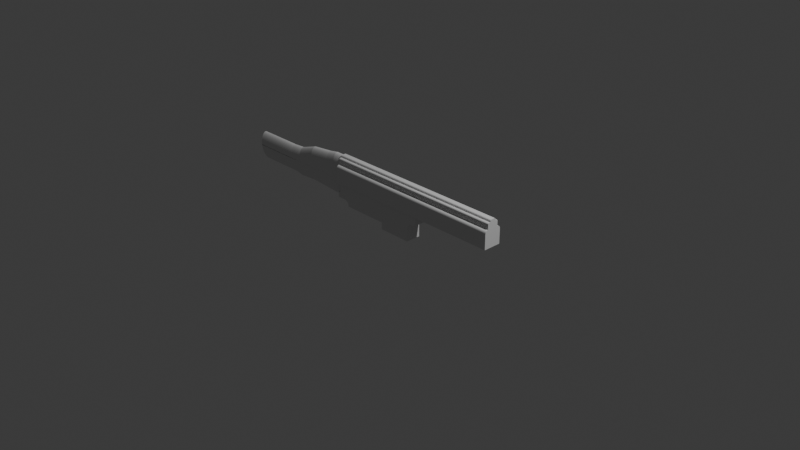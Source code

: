 # Source: Assignment03_CarlosPoveda_123802.blend  (saved by Blender 4.1.9; exported with 4.5.12 LTS)
import bpy
from mathutils import Matrix  # noqa: F401  (used for matrix-valued properties, if any)

bpy.ops.wm.read_factory_settings(use_empty=True)
scene = bpy.context.scene
scene.name = 'Scene'

# ---- collections
col_collection = bpy.data.collections.new('Collection'); scene.collection.children.link(col_collection)

# ---- world
world_world = bpy.data.worlds.new('World'); scene.world = world_world
world_world.use_nodes = True; world_world.node_tree.nodes.clear()
_N = world_world.node_tree.nodes; _L = world_world.node_tree.links
n0 = _N.new('ShaderNodeOutputWorld'); n0.name = 'World Output'; n0.location = (300, 300)
n1 = _N.new('ShaderNodeBackground'); n1.name = 'Background'; n1.location = (10, 300)
n1.inputs[0].default_value = (0.05088, 0.05088, 0.05088, 1.0)
_L.new(n1.outputs[0], n0.inputs[0])
n0.is_active_output = True
world_world.color = (0.05088, 0.05088, 0.05088)
world_world.use_sun_shadow = False
world_world.sun_shadow_jitter_overblur = 0.0

# ---- cameras
cam_camera = bpy.data.cameras.new('Camera')
cam_camera.clip_end = 100.0
cam_camera.ortho_scale = 7.314

# ---- lights
light_light = bpy.data.lights.new('Light', 'POINT')
light_light.transmission_factor = 0.0
light_light.use_soft_falloff = False
light_light.energy = 1000.0
light_light.shadow_soft_size = 0.1
light_light.shadow_maximum_resolution = 0.006
light_light.use_absolute_resolution = True

# ---- meshes
me_cube = bpy.data.meshes.new('Cube')
me_cube.from_pydata([(1.342, 1.202, 1.218), (1.342, 1.202, -1.186), (1.342, -1.202, 1.218), (1.342, -1.202, -1.186), (-1.063, 1.202, 1.218), (-1.063, -1.202, 1.218), (36.34, -1.202, 1.218), (36.34, -1.202, -1.186), (36.34, 1.202, 1.218), (36.34, 1.202, -1.186), (-1.063, 1.202, -0.3119), (-1.063, -1.202, -0.3119), (3.625, 1.202, 1.218), (3.625, -1.202, 1.218), (36.34, -1.202, -1.827), (36.34, 1.202, -1.827), (3.625, 1.202, -1.827), (3.625, -1.202, -1.827), (40.41, 1.202, 1.218), (40.41, -1.202, 1.218), (3.625, 1.202, -1.827), (1.342, 1.202, -1.186), (3.614, 1.202, -1.764), (3.581, 1.202, -1.702), (3.526, 1.202, -1.641), (3.451, 1.202, -1.582), (3.355, 1.202, -1.525), (3.24, 1.202, -1.471), (3.107, 1.202, -1.421), (2.956, 1.202, -1.374), (2.79, 1.202, -1.332), (2.61, 1.202, -1.294), (2.418, 1.202, -1.262), (2.216, 1.202, -1.235), (2.005, 1.202, -1.214), (1.787, 1.202, -1.199), (1.566, 1.202, -1.19), (1.342, -1.202, -1.186), (3.625, -1.202, -1.827), (1.566, -1.202, -1.19), (1.787, -1.202, -1.199), (2.005, -1.202, -1.214), (2.216, -1.202, -1.235), (2.418, -1.202, -1.262), (2.61, -1.202, -1.294), (2.79, -1.202, -1.332), (2.956, -1.202, -1.374), (3.107, -1.202, -1.421), (3.24, -1.202, -1.471), (3.355, -1.202, -1.525), (3.451, -1.202, -1.582), (3.526, -1.202, -1.641), (3.581, -1.202, -1.702), (3.614, -1.202, -1.764), (36.34, -1.202, -1.186), (37.51, -1.202, -0.3119), (36.37, -1.202, -0.9918), (36.46, -1.202, -0.807), (36.6, -1.202, -0.6412), (36.78, -1.202, -0.5027), (37.0, -1.202, -0.3985), (37.25, -1.202, -0.3338), (37.51, 1.202, -0.3119), (36.34, 1.202, -1.186), (37.25, 1.202, -0.3338), (37.0, 1.202, -0.3985), (36.78, 1.202, -0.5027), (36.6, 1.202, -0.6412), (36.46, 1.202, -0.807), (36.37, 1.202, -0.9918), (39.8, -1.202, -0.3119), (40.41, -1.202, 0.3029), (39.93, -1.202, -0.2965), (40.06, -1.202, -0.251), (40.18, -1.202, -0.1778), (40.28, -1.202, -0.08042), (40.35, -1.202, 0.03616), (40.4, -1.202, 0.1661), (40.41, 1.202, 0.3029), (39.8, 1.202, -0.3119), (40.4, 1.202, 0.1661), (40.35, 1.202, 0.03616), (40.28, 1.202, -0.08042), (40.18, 1.202, -0.1778), (40.06, 1.202, -0.251), (39.93, 1.202, -0.2965), (36.34, -1.202, -2.099), (36.34, 1.202, -2.099), (22.59, 1.202, -2.099), (22.59, -1.202, -2.099), (3.813, 1.202, -2.099), (3.625, 1.202, -1.911), (3.755, 1.202, -2.09), (3.702, 1.202, -2.063), (3.661, 1.202, -2.022), (3.634, 1.202, -1.969), (3.625, -1.202, -1.911), (3.813, -1.202, -2.099), (3.634, -1.202, -1.969), (3.661, -1.202, -2.022), (3.702, -1.202, -2.063), (3.755, -1.202, -2.09), (36.34, -1.202, -3.217), (22.59, -1.202, -3.217), (36.34, 1.202, -3.217), (22.59, 1.202, -3.217), (-2.004, 1.202, -0.3119), (-2.004, 1.202, -1.186), (-2.004, -1.202, -1.186), (-2.004, -1.202, -0.3119)], [], [(0, 4, 5, 2), (1, 107, 106, 10, 4, 0, 12, 8, 18, 78, 80, 81, 82, 83, 84, 85, 79, 62, 64, 65, 66, 67, 68, 69, 63, 9, 15, 16, 20, 22, 23, 24, 25, 26, 27, 28, 29, 30, 31, 32, 33, 34, 35, 36, 21), (11, 5, 4, 10), (8, 6, 19, 18), (12, 13, 6, 8), (3, 108, 107, 1), (38, 20, 16, 17), (0, 2, 13, 12), (103, 105, 104, 102), (9, 7, 14, 15), (55, 62, 79, 70), (78, 18, 19, 71), (20, 38, 53, 22), (22, 53, 52, 23), (23, 52, 51, 24), (24, 51, 50, 25), (25, 50, 49, 26), (26, 49, 48, 27), (27, 48, 47, 28), (28, 47, 46, 29), (29, 46, 45, 30), (30, 45, 44, 31), (31, 44, 43, 32), (32, 43, 42, 33), (33, 42, 41, 34), (34, 41, 40, 35), (35, 40, 39, 36), (36, 39, 37, 21), (3, 1, 21, 37), (62, 55, 61, 64), (64, 61, 60, 65), (65, 60, 59, 66), (66, 59, 58, 67), (67, 58, 57, 68), (68, 57, 56, 69), (69, 56, 54, 63), (9, 63, 54, 7), (78, 71, 77, 80), (80, 77, 76, 81), (81, 76, 75, 82), (82, 75, 74, 83), (83, 74, 73, 84), (84, 73, 72, 85), (85, 72, 70, 79), (97, 90, 88, 89), (17, 16, 91, 96), (10, 106, 109, 11), (15, 14, 86, 87), (16, 15, 87, 88, 90, 92, 93, 94, 95, 91), (90, 97, 101, 92), (92, 101, 100, 93), (93, 100, 99, 94), (94, 99, 98, 95), (95, 98, 96, 91), (88, 87, 104, 105), (89, 88, 105, 103), (86, 89, 103, 102), (87, 86, 102, 104), (108, 109, 106, 107), (11, 109, 108, 3, 37, 39, 40, 41, 42, 43, 44, 45, 46, 47, 48, 49, 50, 51, 52, 53, 38, 17, 96, 98, 99, 100, 101, 97, 89, 86, 14, 7, 54, 56, 57, 58, 59, 60, 61, 55, 70, 72, 73, 74, 75, 76, 77, 71, 19, 6, 13, 2, 5)])
_uv = me_cube.uv_layers.new(name='UVMap')
_uv.uv.foreach_set('vector', [0.375, 0.0, 0.625, 0.0, 0.625, 0.25, 0.375, 0.25, 0.125, 0.75, 0.125, 0.5, 0.2159, 0.5, 0.2159, 0.5, 0.375, 0.5, 0.375, 0.75, 0.375, 0.75, 0.375, 0.75, 0.375, 0.75, 0.2798, 0.75, 0.2656, 0.75, 0.2522, 0.75, 0.2401, 0.75, 0.23, 0.75, 0.2223, 0.75, 0.2175, 0.75, 0.2159, 0.75, 0.2159, 0.75, 0.2135, 0.75, 0.206, 0.75, 0.1936, 0.75, 0.1779, 0.75, 0.1615, 0.75, 0.1442, 0.75, 0.125, 0.75, 0.125, 0.75, 0.125, 0.75, 0.125, 0.75, 0.125, 0.75, 0.124, 0.7502, 0.1208, 0.7507, 0.1154, 0.7516, 0.109, 0.7527, 0.104, 0.7536, 0.1023, 0.7541, 0.1036, 0.7541, 0.1067, 0.7537, 0.1104, 0.7532, 0.114, 0.7526, 0.1172, 0.752, 0.1199, 0.7515, 0.1221, 0.7509, 0.1237, 0.7505, 0.1247, 0.7501, 0.125, 0.75, 0.7159, 0.5, 0.875, 0.5, 0.875, 0.75, 0.7159, 0.75, 0.375, 0.0, 0.375, 0.25, 0.375, 0.25, 0.375, 0.0, 0.375, 0.0, 0.375, 0.25, 0.375, 0.25, 0.375, 0.0, 0.625, 0.5, 0.375, 0.5, 0.375, 0.25, 0.625, 0.25, 0.625, 0.5, 0.625, 0.25, 0.625, 0.25, 0.625, 0.5, 0.375, 0.0, 0.375, 0.25, 0.375, 0.25, 0.375, 0.0, 0.625, 0.5, 0.625, 0.25, 0.625, 0.25, 0.625, 0.5, 0.375, 0.75, 0.375, 1.0, 0.375, 1.0, 0.375, 0.75, 0.4659, 1.0, 0.4659, 0.75, 0.4659, 0.75, 0.4659, 1.0, 0.5298, 0.75, 0.625, 0.75, 0.625, 1.0, 0.5298, 1.0, 0.625, 0.25, 0.625, 0.5, 0.625, 0.5, 0.625, 0.25, 0.625, 0.25, 0.625, 0.5, 0.625, 0.5, 0.625, 0.25, 0.625, 0.25, 0.625, 0.5, 0.625, 0.5, 0.625, 0.25, 0.625, 0.25, 0.625, 0.5, 0.625, 0.5, 0.625, 0.25, 0.625, 0.25, 0.625, 0.5, 0.625, 0.5, 0.625, 0.25, 0.625, 0.25, 0.625, 0.5, 0.625, 0.5, 0.625, 0.25, 0.625, 0.25, 0.625, 0.5, 0.625, 0.5, 0.625, 0.25, 0.625, 0.25, 0.625, 0.5, 0.625, 0.5, 0.625, 0.25, 0.625, 0.25, 0.625, 0.5, 0.625, 0.5, 0.625, 0.25, 0.625, 0.25, 0.625, 0.5, 0.625, 0.5, 0.625, 0.25, 0.625, 0.25, 0.625, 0.5, 0.625, 0.5, 0.625, 0.25, 0.625, 0.25, 0.625, 0.5, 0.625, 0.5, 0.625, 0.25, 0.625, 0.25, 0.625, 0.5, 0.625, 0.5, 0.625, 0.25, 0.625, 0.25, 0.625, 0.5, 0.625, 0.5, 0.625, 0.25, 0.625, 0.25, 0.625, 0.5, 0.625, 0.5, 0.625, 0.25, 0.625, 0.25, 0.625, 0.5, 0.625, 0.5, 0.625, 0.25, 0.625, 0.5, 0.625, 0.25, 0.625, 0.25, 0.625, 0.5, 0.4659, 0.75, 0.4659, 1.0, 0.4659, 1.0, 0.4659, 0.75, 0.4659, 0.75, 0.4659, 1.0, 0.4659, 1.0, 0.4659, 0.75, 0.4659, 0.75, 0.4659, 1.0, 0.4659, 1.0, 0.4659, 0.75, 0.4659, 0.75, 0.4659, 1.0, 0.4317, 1.0, 0.4317, 0.75, 0.4317, 0.75, 0.4317, 1.0, 0.4144, 1.0, 0.4144, 0.75, 0.4144, 0.75, 0.4144, 1.0, 0.3952, 1.0, 0.3952, 0.75, 0.3952, 0.75, 0.3952, 1.0, 0.375, 1.0, 0.375, 0.75, 0.375, 0.75, 0.375, 0.75, 0.375, 1.0, 0.375, 1.0, 0.5298, 0.75, 0.5298, 1.0, 0.5156, 1.0, 0.5156, 0.75, 0.5156, 0.75, 0.5156, 1.0, 0.5021, 1.0, 0.5021, 0.75, 0.5021, 0.75, 0.5021, 1.0, 0.49, 1.0, 0.49, 0.75, 0.49, 0.75, 0.49, 1.0, 0.4659, 1.0, 0.4659, 0.75, 0.4659, 0.75, 0.4659, 1.0, 0.4659, 1.0, 0.4659, 0.75, 0.4659, 0.75, 0.4659, 1.0, 0.4659, 1.0, 0.4659, 0.75, 0.4659, 0.75, 0.4659, 1.0, 0.4659, 1.0, 0.4659, 0.75, 0.625, 0.5, 0.625, 0.25, 0.625, 0.25, 0.625, 0.5, 0.625, 0.5, 0.625, 0.25, 0.625, 0.25, 0.625, 0.5, 0.7159, 0.75, 0.7159, 0.75, 0.7159, 0.5, 0.7159, 0.5, 0.375, 0.75, 0.375, 1.0, 0.375, 1.0, 0.375, 0.75, 0.125, 0.75, 0.125, 0.75, 0.125, 0.75, 0.125, 0.75, 0.125, 0.75, 0.125, 0.75, 0.125, 0.75, 0.125, 0.75, 0.125, 0.75, 0.125, 0.75, 0.625, 0.25, 0.625, 0.5, 0.625, 0.5, 0.625, 0.25, 0.625, 0.25, 0.625, 0.5, 0.625, 0.5, 0.625, 0.25, 0.625, 0.25, 0.625, 0.5, 0.625, 0.5, 0.625, 0.25, 0.625, 0.25, 0.625, 0.5, 0.625, 0.5, 0.625, 0.25, 0.625, 0.25, 0.625, 0.5, 0.625, 0.5, 0.625, 0.25, 0.125, 0.75, 0.125, 0.75, 0.125, 0.75, 0.125, 0.75, 0.625, 0.5, 0.625, 0.25, 0.625, 0.25, 0.625, 0.5, 0.375, 0.5, 0.375, 0.5, 0.375, 0.5, 0.375, 0.5, 0.375, 0.75, 0.375, 1.0, 0.375, 1.0, 0.375, 0.75, 0.625, 0.5, 0.7159, 0.5, 0.7159, 0.75, 0.625, 0.75, 0.4659, 0.75, 0.4659, 0.75, 0.375, 0.75, 0.375, 0.5, 0.375, 0.5, 0.3747, 0.4999, 0.3737, 0.4995, 0.3721, 0.4991, 0.3699, 0.4985, 0.3672, 0.498, 0.364, 0.4974, 0.3604, 0.4968, 0.3567, 0.4963, 0.3536, 0.4959, 0.3523, 0.4959, 0.354, 0.4964, 0.359, 0.4973, 0.3654, 0.4984, 0.3708, 0.4993, 0.374, 0.4998, 0.375, 0.5, 0.375, 0.5, 0.375, 0.5, 0.375, 0.5, 0.375, 0.5, 0.375, 0.5, 0.375, 0.5, 0.375, 0.5, 0.375, 0.5, 0.375, 0.5, 0.375, 0.5, 0.375, 0.5, 0.375, 0.5, 0.3942, 0.5, 0.4115, 0.5, 0.4279, 0.5, 0.4436, 0.5, 0.456, 0.5, 0.4635, 0.5, 0.4659, 0.5, 0.4659, 0.5, 0.4675, 0.5, 0.4723, 0.5, 0.48, 0.5, 0.4901, 0.5, 0.5022, 0.5, 0.5156, 0.5, 0.5298, 0.5, 0.625, 0.5, 0.625, 0.5, 0.625, 0.5, 0.625, 0.5, 0.625, 0.75])
me_cube.update()
me_cube_001 = bpy.data.meshes.new('Cube.001')
me_cube_001.from_pydata([(-1.0, -1.0, -1.0), (-1.0, 1.0, -1.0), (1.0, -1.0, -1.0), (1.0, 1.0, -1.0), (-1.0, -0.6588, -1.0), (-1.0, -0.6588, 1.0), (1.0, -0.6588, -1.0), (1.0, -0.6588, 1.0), (-1.0, 0.6283, 1.0), (1.0, 0.6283, -1.0), (-1.0, 0.6283, -1.0), (1.0, 0.6283, 1.0), (-1.0, 0.3387, -1.0), (1.0, 0.3387, -1.0), (1.0, 0.3387, 1.686), (-1.0, 0.3387, 1.686), (-1.0, -0.3692, -1.0), (1.0, -0.3692, 1.686), (1.0, -0.3692, -1.0), (-1.0, -0.3692, 1.686), (-1.0, -0.3692, 1.795), (-1.0, -0.2162, 1.948), (-1.0, -0.364, 1.835), (-1.0, -0.3487, 1.872), (-1.0, -0.3244, 1.903), (-1.0, -0.2927, 1.928), (-1.0, -0.2558, 1.943), (1.0, -0.2162, 1.948), (1.0, -0.3692, 1.795), (1.0, -0.2558, 1.943), (1.0, -0.2927, 1.928), (1.0, -0.3244, 1.903), (1.0, -0.3487, 1.872), (1.0, -0.364, 1.835), (1.0, -0.4937, 1.686), (1.0, -0.6588, 1.521), (1.0, -0.5365, 1.68), (1.0, -0.5763, 1.664), (1.0, -0.6104, 1.638), (1.0, -0.6367, 1.604), (1.0, -0.6532, 1.564), (-1.0, -0.6588, 1.521), (-1.0, -0.4937, 1.686), (-1.0, -0.6532, 1.564), (-1.0, -0.6367, 1.604), (-1.0, -0.6104, 1.638), (-1.0, -0.5763, 1.664), (-1.0, -0.5365, 1.68), (-1.0, -1.0, 0.6555), (-1.0, -0.6588, 1.0), (-1.0, -0.9914, 0.7322), (-1.0, -0.9662, 0.805), (-1.0, -0.9256, 0.8703), (-1.0, -0.8715, 0.9248), (-1.0, -0.8068, 0.9659), (-1.0, -0.7347, 0.9914), (1.0, -0.6588, 1.0), (1.0, -1.0, 0.6555), (1.0, -0.7347, 0.9914), (1.0, -0.8068, 0.9659), (1.0, -0.8715, 0.9248), (1.0, -0.9256, 0.8703), (1.0, -0.9662, 0.805), (1.0, -0.9914, 0.7322), (-1.0, 0.1702, 1.948), (-1.0, 0.3387, 1.78), (-1.0, 0.2138, 1.942), (-1.0, 0.2545, 1.926), (-1.0, 0.2894, 1.899), (-1.0, 0.3162, 1.864), (-1.0, 0.333, 1.823), (1.0, 0.3387, 1.78), (1.0, 0.1702, 1.948), (1.0, 0.333, 1.823), (1.0, 0.3162, 1.864), (1.0, 0.2894, 1.899), (1.0, 0.2545, 1.926), (1.0, 0.2138, 1.942), (1.0, 0.6283, 1.539), (1.0, 0.4809, 1.686), (1.0, 0.6233, 1.577), (1.0, 0.6086, 1.612), (1.0, 0.5851, 1.643), (1.0, 0.5546, 1.666), (1.0, 0.519, 1.681), (-1.0, 0.4809, 1.686), (-1.0, 0.6283, 1.539), (-1.0, 0.519, 1.681), (-1.0, 0.5546, 1.666), (-1.0, 0.5851, 1.643), (-1.0, 0.6086, 1.612), (-1.0, 0.6233, 1.577), (-1.0, 0.6379, 1.0), (-1.0, 1.0, 0.6379), (-1.0, 0.7008, 0.9945), (-1.0, 0.7617, 0.9782), (-1.0, 0.8189, 0.9515), (-1.0, 0.8706, 0.9153), (-1.0, 0.9153, 0.8706), (-1.0, 0.9515, 0.8189), (-1.0, 0.9782, 0.7617), (-1.0, 0.9945, 0.7008), (1.0, 1.0, 0.6379), (1.0, 0.6379, 1.0), (1.0, 0.9945, 0.7008), (1.0, 0.9782, 0.7617), (1.0, 0.9515, 0.8189), (1.0, 0.9153, 0.8706), (1.0, 0.8706, 0.9153), (1.0, 0.8189, 0.9515), (1.0, 0.7617, 0.9782), (1.0, 0.7008, 0.9945)], [], [(1, 93, 102, 3), (7, 5, 49, 56), (4, 6, 2, 0), (16, 18, 6, 4), (2, 57, 48, 0), (1, 3, 9, 10), (5, 7, 35, 41), (3, 102, 104, 105, 106, 107, 108, 109, 110, 111, 103, 11, 78, 80, 81, 82, 83, 84, 79, 14, 71, 73, 74, 75, 76, 77, 72, 27, 29, 30, 31, 32, 33, 28, 17, 34, 36, 37, 38, 39, 40, 35, 7, 56, 58, 59, 60, 61, 62, 63, 57, 2, 6, 18, 13, 9), (11, 8, 86, 78), (10, 9, 13, 12), (17, 19, 42, 34), (12, 13, 18, 16), (19, 17, 28, 20), (14, 15, 65, 71), (20, 28, 33, 22), (22, 33, 32, 23), (23, 32, 31, 24), (24, 31, 30, 25), (25, 30, 29, 26), (26, 29, 27, 21), (41, 35, 40, 43), (43, 40, 39, 44), (44, 39, 38, 45), (45, 38, 37, 46), (46, 37, 36, 47), (47, 36, 34, 42), (56, 49, 55, 58), (58, 55, 54, 59), (59, 54, 53, 60), (60, 53, 52, 61), (61, 52, 51, 62), (62, 51, 50, 63), (63, 50, 48, 57), (64, 72, 77, 66), (66, 77, 76, 67), (67, 76, 75, 68), (68, 75, 74, 69), (69, 74, 73, 70), (70, 73, 71, 65), (72, 64, 21, 27), (85, 79, 84, 87), (87, 84, 83, 88), (88, 83, 82, 89), (89, 82, 81, 90), (90, 81, 80, 91), (91, 80, 78, 86), (79, 85, 15, 14), (92, 103, 111, 94), (94, 111, 110, 95), (95, 110, 109, 96), (96, 109, 108, 97), (97, 108, 107, 98), (98, 107, 106, 99), (99, 106, 105, 100), (100, 105, 104, 101), (101, 104, 102, 93), (103, 92, 8, 11), (8, 92, 94, 95, 96, 97, 98, 99, 100, 101, 93, 1, 10, 12, 16, 4, 0, 48, 50, 51, 52, 53, 54, 55, 49, 5, 41, 43, 44, 45, 46, 47, 42, 19, 20, 22, 23, 24, 25, 26, 21, 64, 66, 67, 68, 69, 70, 65, 15, 85, 87, 88, 89, 90, 91, 86)])
_uv = me_cube_001.uv_layers.new(name='UVMap')
_uv.uv.foreach_set('vector', [0.375, 0.25, 0.5797, 0.25, 0.5797, 0.5, 0.375, 0.5, 0.625, 0.7073, 0.875, 0.7073, 0.875, 0.7073, 0.625, 0.7073, 0.125, 0.7073, 0.375, 0.7073, 0.375, 0.75, 0.125, 0.75, 0.125, 0.6711, 0.375, 0.6711, 0.375, 0.7073, 0.125, 0.7073, 0.375, 0.75, 0.5819, 0.75, 0.5819, 1.0, 0.375, 1.0, 0.125, 0.5, 0.375, 0.5, 0.375, 0.5465, 0.125, 0.5465, 0.875, 0.7073, 0.625, 0.7073, 0.625, 0.7073, 0.875, 0.7073, 0.375, 0.5, 0.5797, 0.5, 0.5876, 0.5007, 0.5952, 0.5027, 0.6024, 0.5061, 0.6088, 0.5106, 0.6144, 0.5162, 0.6189, 0.5226, 0.6223, 0.5298, 0.6243, 0.5374, 0.625, 0.5453, 0.625, 0.5465, 0.625, 0.5465, 0.625, 0.5467, 0.625, 0.5473, 0.625, 0.5483, 0.625, 0.5557, 0.625, 0.5601, 0.625, 0.5649, 0.625, 0.5827, 0.625, 0.5827, 0.625, 0.5829, 0.625, 0.5836, 0.625, 0.5847, 0.625, 0.5932, 0.625, 0.5983, 0.625, 0.6037, 0.625, 0.652, 0.625, 0.657, 0.625, 0.6616, 0.625, 0.6693, 0.625, 0.6703, 0.625, 0.6709, 0.625, 0.6711, 0.625, 0.6711, 0.625, 0.6867, 0.625, 0.6921, 0.625, 0.697, 0.625, 0.7053, 0.625, 0.7064, 0.625, 0.7071, 0.625, 0.7073, 0.625, 0.7073, 0.625, 0.7073, 0.6239, 0.7168, 0.6207, 0.7259, 0.6156, 0.7339, 0.6088, 0.7407, 0.6006, 0.7458, 0.5915, 0.7489, 0.5819, 0.75, 0.375, 0.75, 0.375, 0.7073, 0.375, 0.6711, 0.375, 0.5827, 0.375, 0.5465, 0.625, 0.5465, 0.875, 0.5465, 0.875, 0.5465, 0.625, 0.5465, 0.125, 0.5465, 0.375, 0.5465, 0.375, 0.5827, 0.125, 0.5827, 0.625, 0.6711, 0.875, 0.6711, 0.875, 0.6867, 0.625, 0.6867, 0.125, 0.5827, 0.375, 0.5827, 0.375, 0.6711, 0.125, 0.6711, 0.875, 0.6711, 0.625, 0.6711, 0.625, 0.6711, 0.875, 0.6711, 0.625, 0.5827, 0.875, 0.5827, 0.875, 0.5827, 0.625, 0.5827, 0.875, 0.6711, 0.625, 0.6711, 0.625, 0.6709, 0.875, 0.6711, 0.875, 0.6711, 0.625, 0.6709, 0.625, 0.6703, 0.875, 0.6711, 0.875, 0.6711, 0.625, 0.6703, 0.625, 0.6693, 0.875, 0.6711, 0.875, 0.6711, 0.625, 0.6693, 0.625, 0.6616, 0.875, 0.6616, 0.875, 0.6616, 0.625, 0.6616, 0.625, 0.657, 0.875, 0.657, 0.875, 0.657, 0.625, 0.657, 0.625, 0.652, 0.875, 0.652, 0.875, 0.7073, 0.625, 0.7073, 0.625, 0.7071, 0.875, 0.7073, 0.875, 0.7073, 0.625, 0.7071, 0.625, 0.7064, 0.875, 0.7073, 0.875, 0.7073, 0.625, 0.7064, 0.625, 0.7053, 0.875, 0.7073, 0.875, 0.7073, 0.625, 0.7053, 0.625, 0.697, 0.875, 0.697, 0.875, 0.697, 0.625, 0.697, 0.625, 0.6921, 0.875, 0.6921, 0.875, 0.6921, 0.625, 0.6921, 0.625, 0.6867, 0.875, 0.6867, 0.625, 0.7073, 0.875, 0.7073, 0.875, 0.7168, 0.625, 0.7168, 0.625, 0.7168, 0.875, 0.7168, 0.875, 0.7259, 0.625, 0.7259, 0.625, 0.7259, 0.875, 0.7259, 0.875, 0.75, 0.625, 0.75, 0.625, 0.75, 0.625, 1.0, 0.6088, 1.0, 0.6088, 0.75, 0.6088, 0.75, 0.6088, 1.0, 0.6006, 1.0, 0.6006, 0.75, 0.6006, 0.75, 0.6006, 1.0, 0.5915, 1.0, 0.5915, 0.75, 0.5915, 0.75, 0.5915, 1.0, 0.5819, 1.0, 0.5819, 0.75, 0.875, 0.6037, 0.625, 0.6037, 0.625, 0.5983, 0.875, 0.5983, 0.875, 0.5983, 0.625, 0.5983, 0.625, 0.5932, 0.875, 0.5932, 0.875, 0.5932, 0.625, 0.5932, 0.625, 0.5847, 0.875, 0.5827, 0.875, 0.5827, 0.625, 0.5847, 0.625, 0.5836, 0.875, 0.5827, 0.875, 0.5827, 0.625, 0.5836, 0.625, 0.5829, 0.875, 0.5827, 0.875, 0.5827, 0.625, 0.5829, 0.625, 0.5827, 0.875, 0.5827, 0.625, 0.6037, 0.875, 0.6037, 0.875, 0.652, 0.625, 0.652, 0.875, 0.5649, 0.625, 0.5649, 0.625, 0.5601, 0.875, 0.5601, 0.875, 0.5601, 0.625, 0.5601, 0.625, 0.5557, 0.875, 0.5557, 0.875, 0.5557, 0.625, 0.5557, 0.625, 0.5483, 0.875, 0.5465, 0.875, 0.5465, 0.625, 0.5483, 0.625, 0.5473, 0.875, 0.5465, 0.875, 0.5465, 0.625, 0.5473, 0.625, 0.5467, 0.875, 0.5465, 0.875, 0.5465, 0.625, 0.5467, 0.625, 0.5465, 0.875, 0.5465, 0.625, 0.5649, 0.875, 0.5649, 0.875, 0.5827, 0.625, 0.5827, 0.875, 0.5453, 0.625, 0.5453, 0.625, 0.5374, 0.875, 0.5374, 0.875, 0.5374, 0.625, 0.5374, 0.625, 0.5298, 0.875, 0.5298, 0.875, 0.5298, 0.625, 0.5298, 0.625, 0.5226, 0.875, 0.5226, 0.875, 0.5226, 0.625, 0.5226, 0.625, 0.5, 0.875, 0.5, 0.625, 0.25, 0.625, 0.5, 0.6088, 0.5, 0.6088, 0.25, 0.6088, 0.25, 0.6088, 0.5, 0.6024, 0.5, 0.6024, 0.25, 0.6024, 0.25, 0.6024, 0.5, 0.5952, 0.5, 0.5952, 0.25, 0.5952, 0.25, 0.5952, 0.5, 0.5876, 0.5, 0.5876, 0.25, 0.5876, 0.25, 0.5876, 0.5, 0.5797, 0.5, 0.5797, 0.25, 0.625, 0.5453, 0.875, 0.5453, 0.875, 0.5465, 0.625, 0.5465, 0.625, 0.2035, 0.625, 0.2047, 0.6243, 0.2126, 0.6223, 0.2202, 0.6189, 0.2274, 0.6144, 0.2338, 0.6088, 0.2394, 0.6024, 0.2439, 0.5952, 0.2473, 0.5876, 0.2493, 0.5797, 0.25, 0.375, 0.25, 0.375, 0.2035, 0.375, 0.1673, 0.375, 0.07885, 0.375, 0.04265, 0.375, 0.0, 0.5819, 0.0, 0.5915, 0.001069, 0.6006, 0.004224, 0.6088, 0.009305, 0.6156, 0.01606, 0.6207, 0.02415, 0.6239, 0.03316, 0.625, 0.04265, 0.625, 0.04265, 0.625, 0.04265, 0.625, 0.04335, 0.625, 0.04542, 0.625, 0.04869, 0.625, 0.05297, 0.625, 0.05794, 0.625, 0.06328, 0.625, 0.07885, 0.625, 0.07885, 0.625, 0.0795, 0.625, 0.08141, 0.625, 0.08445, 0.625, 0.08841, 0.625, 0.09302, 0.625, 0.09797, 0.625, 0.1463, 0.625, 0.1517, 0.625, 0.1568, 0.625, 0.1612, 0.625, 0.1645, 0.625, 0.1666, 0.625, 0.1673, 0.625, 0.1673, 0.625, 0.1851, 0.625, 0.1899, 0.625, 0.1943, 0.625, 0.1981, 0.625, 0.2011, 0.625, 0.2029, 0.625, 0.2035])
me_cube_001.update()
me_cube_004 = bpy.data.meshes.new('Cube.004')
me_cube_004.from_pydata([(-1.0, -1.0, -1.0), (-1.0, 1.0, -1.0), (1.0, -1.0, -1.0), (1.0, 1.0, -1.0), (0.4669, 1.0, -1.0), (0.4669, -1.0, -1.0), (0.7279, -1.0, -1.0), (0.7279, 1.0, -1.0), (-0.1665, 1.0, -1.0), (-0.1665, -1.0, -1.0), (-0.6654, 1.0, -1.0), (-0.6654, -1.0, -1.0), (-1.0, -1.0, -0.9604), (-1.0, 0.002292, 0.1535), (-1.0, -0.9927, -0.8261), (-1.0, -0.9709, -0.6938), (-1.0, -0.9349, -0.5654), (-1.0, -0.8852, -0.4427), (-1.0, -0.8226, -0.3276), (-1.0, -0.7479, -0.2218), (-1.0, -0.6624, -0.1267), (-1.0, -0.5671, -0.0437), (-1.0, -0.4635, 0.02589), (-1.0, -0.3531, 0.08109), (-1.0, -0.2376, 0.1211), (-1.0, -0.1185, 0.1453), (-1.0, -0.002291, 0.1535), (-1.0, 1.0, -0.9604), (-1.0, 0.1185, 0.1453), (-1.0, 0.2376, 0.1211), (-1.0, 0.3531, 0.08109), (-1.0, 0.4635, 0.02589), (-1.0, 0.5671, -0.0437), (-1.0, 0.6624, -0.1267), (-1.0, 0.7479, -0.2218), (-1.0, 0.8226, -0.3276), (-1.0, 0.8852, -0.4427), (-1.0, 0.9349, -0.5654), (-1.0, 0.9709, -0.6938), (-1.0, 0.9927, -0.8261), (1.0, 0.002292, 1.164), (1.0, -1.0, 0.06396), (1.0, -0.1185, 1.156), (1.0, -0.2376, 1.132), (1.0, -0.3531, 1.092), (1.0, -0.4635, 1.038), (1.0, -0.5671, 0.9689), (1.0, -0.6624, 0.887), (1.0, -0.7479, 0.7932), (1.0, -0.8226, 0.6886), (1.0, -0.8852, 0.575), (1.0, -0.9349, 0.4539), (1.0, -0.9709, 0.3271), (1.0, -0.9927, 0.1965), (1.0, 1.0, 0.06396), (1.0, -0.002292, 1.164), (1.0, 0.9927, 0.1965), (1.0, 0.9709, 0.3271), (1.0, 0.9349, 0.4539), (1.0, 0.8852, 0.575), (1.0, 0.8226, 0.6886), (1.0, 0.7479, 0.7932), (1.0, 0.6624, 0.887), (1.0, 0.5671, 0.9689), (1.0, 0.4635, 1.038), (1.0, 0.3531, 1.092), (1.0, 0.2376, 1.132), (1.0, 0.1185, 1.156), (0.4669, -0.002292, 1.013), (0.4669, 1.0, -0.09847), (0.4669, 0.1185, 1.005), (0.4669, 0.2376, 0.9805), (0.4669, 0.3531, 0.9405), (0.4669, 0.4635, 0.8855), (0.4669, 0.5671, 0.816), (0.4669, 0.6624, 0.7333), (0.4669, 0.7479, 0.6384), (0.4669, 0.8226, 0.5328), (0.4669, 0.8852, 0.4179), (0.4669, 0.9349, 0.2956), (0.4669, 0.9709, 0.1675), (0.4669, 0.9927, 0.03547), (0.4669, 0.002292, 1.013), (0.4669, -1.0, -0.09847), (0.4669, -0.1185, 1.005), (0.4669, -0.2376, 0.9805), (0.4669, -0.3531, 0.9405), (0.4669, -0.4635, 0.8855), (0.4669, -0.5671, 0.816), (0.4669, -0.6624, 0.7333), (0.4669, -0.7479, 0.6384), (0.4669, -0.8226, 0.5328), (0.4669, -0.8852, 0.4179), (0.4669, -0.9349, 0.2956), (0.4669, -0.9709, 0.1675), (0.4669, -0.9927, 0.03547), (0.7279, 1.0, 0.07286), (0.7279, -0.002292, 1.176), (0.7279, 0.9927, 0.2059), (0.7279, 0.9709, 0.3369), (0.7279, 0.9349, 0.4642), (0.7279, 0.8852, 0.5857), (0.7279, 0.8226, 0.6997), (0.7279, 0.7479, 0.8046), (0.7279, 0.6624, 0.8988), (0.7279, 0.5671, 0.981), (0.7279, 0.4635, 1.05), (0.7279, 0.3531, 1.105), (0.7279, 0.2376, 1.144), (0.7279, 0.1185, 1.168), (0.7279, -1.0, 0.07286), (0.7279, 0.002292, 1.176), (0.7279, -0.9927, 0.2059), (0.7279, -0.9709, 0.3369), (0.7279, -0.9349, 0.4642), (0.7279, -0.8852, 0.5857), (0.7279, -0.8226, 0.6997), (0.7279, -0.7479, 0.8046), (0.7279, -0.6624, 0.8988), (0.7279, -0.5671, 0.981), (0.7279, -0.4635, 1.05), (0.7279, -0.3531, 1.105), (0.7279, -0.2376, 1.144), (0.7279, -0.1185, 1.168), (-0.1665, 0.002292, 0.7851), (-0.1665, -1.0, -0.3319), (-0.1665, -0.1185, 0.777), (-0.1665, -0.2376, 0.7527), (-0.1665, -0.3531, 0.7126), (-0.1665, -0.4635, 0.6572), (-0.1665, -0.5671, 0.5874), (-0.1665, -0.6624, 0.5042), (-0.1665, -0.7479, 0.4088), (-0.1665, -0.8226, 0.3027), (-0.1665, -0.8852, 0.1872), (-0.1665, -0.9349, 0.06423), (-0.1665, -0.9709, -0.06455), (-0.1665, -0.9927, -0.1972), (-0.1665, 1.0, -0.3319), (-0.1665, -0.002292, 0.7851), (-0.1665, 0.9927, -0.1972), (-0.1665, 0.9709, -0.06455), (-0.1665, 0.9349, 0.06423), (-0.1665, 0.8852, 0.1872), (-0.1665, 0.8226, 0.3027), (-0.1665, 0.7479, 0.4088), (-0.1665, 0.6624, 0.5042), (-0.1665, 0.5671, 0.5874), (-0.1665, 0.4635, 0.6572), (-0.1665, 0.3531, 0.7126), (-0.1665, 0.2376, 0.7527), (-0.1665, 0.1185, 0.777), (-0.6654, -1.0, -0.8886), (-0.6654, 0.002292, 0.2287), (-0.6654, -0.9927, -0.7539), (-0.6654, -0.9709, -0.6212), (-0.6654, -0.9349, -0.4924), (-0.6654, -0.8852, -0.3693), (-0.6654, -0.8226, -0.2539), (-0.6654, -0.7479, -0.1477), (-0.6654, -0.6624, -0.05227), (-0.6654, -0.5671, 0.03094), (-0.6654, -0.4635, 0.1007), (-0.6654, -0.3531, 0.1561), (-0.6654, -0.2376, 0.1963), (-0.6654, -0.1185, 0.2206), (-0.6654, 1.0, -0.8886), (-0.6654, -0.002292, 0.2287), (-0.6654, 0.9927, -0.7539), (-0.6654, 0.9709, -0.6212), (-0.6654, 0.9349, -0.4924), (-0.6654, 0.8852, -0.3693), (-0.6654, 0.8226, -0.2539), (-0.6654, 0.7479, -0.1477), (-0.6654, 0.6624, -0.05227), (-0.6654, 0.5671, 0.03094), (-0.6654, 0.4635, 0.1007), (-0.6654, 0.3531, 0.1561), (-0.6654, 0.2376, 0.1963), (-0.6654, 0.1185, 0.2206), (-2.308, 1.0, -1.0), (-2.308, -1.0, -1.0), (-2.308, 0.002292, 0.1535), (-2.308, -0.1185, 0.1453), (-2.308, -0.2376, 0.1211), (-2.308, -0.3531, 0.08109), (-2.308, -0.4635, 0.02589), (-2.308, -0.5671, -0.0437), (-2.308, -0.6624, -0.1267), (-2.308, -0.7479, -0.2218), (-2.308, -0.8226, -0.3276), (-2.308, -0.8852, -0.4427), (-2.308, -0.9349, -0.5654), (-2.308, -0.9709, -0.6938), (-2.308, -0.9927, -0.8261), (-2.308, -1.0, -0.9604), (-2.308, 0.1185, 0.1453), (-2.308, -0.002291, 0.1535), (-2.308, 0.2376, 0.1211), (-2.308, 0.3531, 0.08109), (-2.308, 0.4635, 0.02589), (-2.308, 0.5671, -0.0437), (-2.308, 0.6624, -0.1267), (-2.308, 0.7479, -0.2218), (-2.308, 0.8226, -0.3276), (-2.308, 0.8852, -0.4427), (-2.308, 0.9349, -0.5654), (-2.308, 0.9709, -0.6938), (-2.308, 0.9927, -0.8261), (-2.308, 1.0, -0.9604)], [], [(167, 26, 13, 153), (68, 139, 124, 82), (2, 41, 110, 6), (39, 27, 209, 208), (7, 3, 2, 6), (1, 27, 166, 10), (8, 138, 69, 4), (8, 4, 5, 9), (5, 83, 125, 9), (4, 69, 96, 7), (7, 96, 54, 3), (3, 54, 56, 57, 58, 59, 60, 61, 62, 63, 64, 65, 66, 67, 55, 40, 42, 43, 44, 45, 46, 47, 48, 49, 50, 51, 52, 53, 41, 2), (4, 7, 6, 5), (6, 110, 83, 5), (10, 8, 9, 11), (97, 68, 82, 111), (139, 167, 153, 124), (1, 10, 11, 0), (55, 97, 111, 40), (9, 125, 152, 11), (10, 166, 138, 8), (97, 55, 67, 109), (109, 67, 66, 108), (108, 66, 65, 107), (107, 65, 64, 106), (106, 64, 63, 105), (105, 63, 62, 104), (104, 62, 61, 103), (103, 61, 60, 102), (102, 60, 59, 101), (101, 59, 58, 100), (100, 58, 57, 99), (99, 57, 56, 98), (98, 56, 54, 96), (153, 13, 25, 165), (165, 25, 24, 164), (164, 24, 23, 163), (163, 23, 22, 162), (162, 22, 21, 161), (161, 21, 20, 160), (160, 20, 19, 159), (159, 19, 18, 158), (158, 18, 17, 157), (157, 17, 16, 156), (156, 16, 15, 155), (155, 15, 14, 154), (154, 14, 12, 152), (139, 68, 70, 151), (151, 70, 71, 150), (150, 71, 72, 149), (149, 72, 73, 148), (148, 73, 74, 147), (147, 74, 75, 146), (146, 75, 76, 145), (145, 76, 77, 144), (144, 77, 78, 143), (143, 78, 79, 142), (142, 79, 80, 141), (141, 80, 81, 140), (140, 81, 69, 138), (111, 82, 84, 123), (123, 84, 85, 122), (122, 85, 86, 121), (121, 86, 87, 120), (120, 87, 88, 119), (119, 88, 89, 118), (118, 89, 90, 117), (117, 90, 91, 116), (116, 91, 92, 115), (115, 92, 93, 114), (114, 93, 94, 113), (113, 94, 95, 112), (112, 95, 83, 110), (68, 97, 109, 70), (70, 109, 108, 71), (71, 108, 107, 72), (72, 107, 106, 73), (73, 106, 105, 74), (74, 105, 104, 75), (75, 104, 103, 76), (76, 103, 102, 77), (77, 102, 101, 78), (78, 101, 100, 79), (79, 100, 99, 80), (80, 99, 98, 81), (81, 98, 96, 69), (40, 111, 123, 42), (42, 123, 122, 43), (43, 122, 121, 44), (44, 121, 120, 45), (45, 120, 119, 46), (46, 119, 118, 47), (47, 118, 117, 48), (48, 117, 116, 49), (49, 116, 115, 50), (50, 115, 114, 51), (51, 114, 113, 52), (52, 113, 112, 53), (53, 112, 110, 41), (82, 124, 126, 84), (84, 126, 127, 85), (85, 127, 128, 86), (86, 128, 129, 87), (87, 129, 130, 88), (88, 130, 131, 89), (89, 131, 132, 90), (90, 132, 133, 91), (91, 133, 134, 92), (92, 134, 135, 93), (93, 135, 136, 94), (94, 136, 137, 95), (95, 137, 125, 83), (167, 139, 151, 179), (179, 151, 150, 178), (178, 150, 149, 177), (177, 149, 148, 176), (176, 148, 147, 175), (175, 147, 146, 174), (174, 146, 145, 173), (173, 145, 144, 172), (172, 144, 143, 171), (171, 143, 142, 170), (170, 142, 141, 169), (169, 141, 140, 168), (168, 140, 138, 166), (124, 153, 165, 126), (126, 165, 164, 127), (127, 164, 163, 128), (128, 163, 162, 129), (129, 162, 161, 130), (130, 161, 160, 131), (131, 160, 159, 132), (132, 159, 158, 133), (133, 158, 157, 134), (134, 157, 156, 135), (135, 156, 155, 136), (136, 155, 154, 137), (137, 154, 152, 125), (26, 167, 179, 28), (28, 179, 178, 29), (29, 178, 177, 30), (30, 177, 176, 31), (31, 176, 175, 32), (32, 175, 174, 33), (33, 174, 173, 34), (34, 173, 172, 35), (35, 172, 171, 36), (36, 171, 170, 37), (37, 170, 169, 38), (38, 169, 168, 39), (39, 168, 166, 27), (11, 152, 12, 0), (181, 195, 194, 193, 192, 191, 190, 189, 188, 187, 186, 185, 184, 183, 182, 197, 196, 198, 199, 200, 201, 202, 203, 204, 205, 206, 207, 208, 209, 180), (21, 22, 186, 187), (33, 34, 203, 202), (26, 28, 196, 197), (25, 13, 182, 183), (16, 17, 191, 192), (0, 12, 195, 181), (34, 35, 204, 203), (13, 26, 197, 182), (20, 21, 187, 188), (28, 29, 198, 196), (27, 1, 180, 209), (35, 36, 205, 204), (24, 25, 183, 184), (15, 16, 192, 193), (29, 30, 199, 198), (19, 20, 188, 189), (36, 37, 206, 205), (23, 24, 184, 185), (30, 31, 200, 199), (14, 15, 193, 194), (37, 38, 207, 206), (18, 19, 189, 190), (31, 32, 201, 200), (38, 39, 208, 207), (22, 23, 185, 186), (1, 0, 181, 180), (12, 14, 194, 195), (32, 33, 202, 201), (17, 18, 190, 191)])
_uv = me_cube_004.uv_layers.new(name='UVMap')
_uv.uv.foreach_set('vector', [0.8332, 0.6253, 0.875, 0.6253, 0.875, 0.6247, 0.8332, 0.6247, 0.6916, 0.6253, 0.7708, 0.6253, 0.7708, 0.6247, 0.6916, 0.6247, 0.375, 0.75, 0.4979, 0.75, 0.4982, 0.784, 0.375, 0.784, 0.4127, 0.25, 0.3836, 0.25, 0.3836, 0.25, 0.4127, 0.25, 0.341, 0.5, 0.375, 0.5, 0.375, 0.75, 0.341, 0.75, 0.375, 0.25, 0.3836, 0.25, 0.3977, 0.2918, 0.375, 0.2918, 0.375, 0.3542, 0.4686, 0.3542, 0.487, 0.4334, 0.375, 0.4334, 0.2292, 0.5, 0.3084, 0.5, 0.3084, 0.75, 0.2292, 0.75, 0.375, 0.8166, 0.487, 0.8166, 0.4686, 0.8958, 0.375, 0.8958, 0.375, 0.4334, 0.487, 0.4334, 0.4982, 0.466, 0.375, 0.466, 0.375, 0.466, 0.4982, 0.466, 0.4979, 0.5, 0.375, 0.5, 0.375, 0.5, 0.4979, 0.5, 0.5133, 0.5009, 0.5283, 0.5036, 0.543, 0.5081, 0.557, 0.5144, 0.5701, 0.5222, 0.5822, 0.5315, 0.593, 0.5422, 0.6025, 0.5541, 0.6104, 0.5671, 0.6167, 0.5809, 0.6213, 0.5953, 0.6241, 0.6102, 0.625, 0.6253, 0.625, 0.6247, 0.6241, 0.6398, 0.6213, 0.6547, 0.6167, 0.6691, 0.6104, 0.6829, 0.6025, 0.6959, 0.593, 0.7078, 0.5822, 0.7185, 0.5701, 0.7278, 0.557, 0.7356, 0.543, 0.7419, 0.5283, 0.7464, 0.5133, 0.7491, 0.4979, 0.75, 0.375, 0.75, 0.3084, 0.5, 0.341, 0.5, 0.341, 0.75, 0.3084, 0.75, 0.375, 0.784, 0.4982, 0.784, 0.487, 0.8166, 0.375, 0.8166, 0.1668, 0.5, 0.2292, 0.5, 0.2292, 0.75, 0.1668, 0.75, 0.659, 0.6253, 0.6916, 0.6253, 0.6916, 0.6247, 0.659, 0.6247, 0.7708, 0.6253, 0.8332, 0.6253, 0.8332, 0.6247, 0.7708, 0.6247, 0.125, 0.5, 0.1668, 0.5, 0.1668, 0.75, 0.125, 0.75, 0.625, 0.6253, 0.659, 0.6253, 0.659, 0.6247, 0.625, 0.6247, 0.375, 0.8958, 0.4686, 0.8958, 0.3977, 0.9582, 0.375, 0.9582, 0.375, 0.2918, 0.3977, 0.2918, 0.4686, 0.3542, 0.375, 0.3542, 0.659, 0.6253, 0.625, 0.6253, 0.625, 0.6102, 0.659, 0.6102, 0.659, 0.6102, 0.625, 0.6102, 0.6248, 0.5953, 0.6588, 0.5953, 0.6588, 0.5953, 0.6248, 0.5953, 0.6246, 0.5809, 0.6586, 0.5809, 0.6586, 0.5809, 0.6246, 0.5809, 0.6243, 0.5671, 0.6583, 0.5671, 0.6583, 0.5671, 0.6243, 0.5671, 0.6239, 0.5541, 0.6579, 0.5541, 0.6579, 0.5541, 0.6239, 0.5541, 0.625, 0.5, 0.6574, 0.5, 0.625, 0.4676, 0.625, 0.5, 0.5822, 0.5, 0.5823, 0.466, 0.5823, 0.466, 0.5822, 0.5, 0.5701, 0.5, 0.5702, 0.466, 0.5702, 0.466, 0.5701, 0.5, 0.557, 0.5, 0.5571, 0.466, 0.5571, 0.466, 0.557, 0.5, 0.543, 0.5, 0.5432, 0.466, 0.5432, 0.466, 0.543, 0.5, 0.5283, 0.5, 0.5286, 0.466, 0.5286, 0.466, 0.5283, 0.5, 0.5133, 0.5, 0.5135, 0.466, 0.5135, 0.466, 0.5133, 0.5, 0.4979, 0.5, 0.4982, 0.466, 0.8332, 0.6247, 0.875, 0.6247, 0.8752, 0.6398, 0.8334, 0.6398, 0.8334, 0.6398, 0.8752, 0.6398, 0.8759, 0.6547, 0.834, 0.6547, 0.834, 0.6547, 0.8759, 0.6547, 0.8769, 0.6691, 0.8351, 0.6691, 0.8351, 0.6691, 0.8769, 0.6691, 0.8784, 0.6829, 0.8366, 0.6829, 0.8366, 0.6829, 0.8784, 0.6829, 0.8803, 0.6959, 0.8385, 0.6959, 0.8385, 0.6959, 0.8803, 0.6959, 0.875, 0.75, 0.8407, 0.75, 0.625, 0.9657, 0.625, 1.0, 0.5437, 1.0, 0.5484, 0.9582, 0.5484, 0.9582, 0.5437, 1.0, 0.5207, 1.0, 0.5268, 0.9582, 0.5268, 0.9582, 0.5207, 1.0, 0.4958, 1.0, 0.5033, 0.9582, 0.5033, 0.9582, 0.4958, 1.0, 0.4692, 1.0, 0.4783, 0.9582, 0.4783, 0.9582, 0.4692, 1.0, 0.4414, 1.0, 0.4521, 0.9582, 0.4521, 0.9582, 0.4414, 1.0, 0.4127, 1.0, 0.4251, 0.9582, 0.4251, 0.9582, 0.4127, 1.0, 0.3836, 1.0, 0.3977, 0.9582, 0.7708, 0.6253, 0.6916, 0.6253, 0.692, 0.6102, 0.7711, 0.6102, 0.7711, 0.6102, 0.692, 0.6102, 0.6929, 0.5953, 0.7721, 0.5953, 0.7721, 0.5953, 0.6929, 0.5953, 0.6945, 0.5809, 0.7737, 0.5809, 0.7737, 0.5809, 0.6945, 0.5809, 0.6967, 0.5671, 0.7759, 0.5671, 0.7759, 0.5671, 0.6967, 0.5671, 0.6995, 0.5541, 0.7787, 0.5541, 0.7787, 0.5541, 0.6995, 0.5541, 0.7028, 0.5, 0.7708, 0.5, 0.625, 0.3542, 0.625, 0.4222, 0.5785, 0.4334, 0.5723, 0.3542, 0.5723, 0.3542, 0.5785, 0.4334, 0.5654, 0.4334, 0.5574, 0.3542, 0.5574, 0.3542, 0.5654, 0.4334, 0.5511, 0.4334, 0.5413, 0.3542, 0.5413, 0.3542, 0.5511, 0.4334, 0.5359, 0.4334, 0.524, 0.3542, 0.524, 0.3542, 0.5359, 0.4334, 0.52, 0.4334, 0.506, 0.3542, 0.506, 0.3542, 0.52, 0.4334, 0.5036, 0.4334, 0.4874, 0.3542, 0.4874, 0.3542, 0.5036, 0.4334, 0.487, 0.4334, 0.4686, 0.3542, 0.659, 0.6247, 0.6916, 0.6247, 0.6921, 0.6398, 0.6595, 0.6398, 0.6595, 0.6398, 0.6921, 0.6398, 0.6935, 0.6547, 0.6608, 0.6547, 0.6608, 0.6547, 0.6935, 0.6547, 0.6957, 0.6691, 0.663, 0.6691, 0.663, 0.6691, 0.6957, 0.6691, 0.6988, 0.6829, 0.6661, 0.6829, 0.6661, 0.6829, 0.6988, 0.6829, 0.7027, 0.6959, 0.67, 0.6959, 0.67, 0.6959, 0.7027, 0.6959, 0.6916, 0.75, 0.6746, 0.75, 0.625, 0.7996, 0.625, 0.8166, 0.5785, 0.8166, 0.5823, 0.784, 0.5823, 0.784, 0.5785, 0.8166, 0.5654, 0.8166, 0.5702, 0.784, 0.5702, 0.784, 0.5654, 0.8166, 0.5511, 0.8166, 0.5571, 0.784, 0.5571, 0.784, 0.5511, 0.8166, 0.5359, 0.8166, 0.5432, 0.784, 0.5432, 0.784, 0.5359, 0.8166, 0.52, 0.8166, 0.5286, 0.784, 0.5286, 0.784, 0.52, 0.8166, 0.5036, 0.8166, 0.5135, 0.784, 0.5135, 0.784, 0.5036, 0.8166, 0.487, 0.8166, 0.4982, 0.784, 0.6916, 0.6253, 0.659, 0.6253, 0.6595, 0.6102, 0.6921, 0.6102, 0.6921, 0.6102, 0.6595, 0.6102, 0.6608, 0.5953, 0.6935, 0.5953, 0.6935, 0.5953, 0.6608, 0.5953, 0.663, 0.5809, 0.6957, 0.5809, 0.6957, 0.5809, 0.663, 0.5809, 0.6661, 0.5671, 0.6988, 0.5671, 0.6988, 0.5671, 0.6661, 0.5671, 0.67, 0.5541, 0.7027, 0.5541, 0.7027, 0.5541, 0.67, 0.5541, 0.6746, 0.5, 0.6916, 0.5, 0.625, 0.4334, 0.625, 0.4504, 0.5823, 0.466, 0.5785, 0.4334, 0.5785, 0.4334, 0.5823, 0.466, 0.5702, 0.466, 0.5654, 0.4334, 0.5654, 0.4334, 0.5702, 0.466, 0.5571, 0.466, 0.5511, 0.4334, 0.5511, 0.4334, 0.5571, 0.466, 0.5432, 0.466, 0.5359, 0.4334, 0.5359, 0.4334, 0.5432, 0.466, 0.5286, 0.466, 0.52, 0.4334, 0.52, 0.4334, 0.5286, 0.466, 0.5135, 0.466, 0.5036, 0.4334, 0.5036, 0.4334, 0.5135, 0.466, 0.4982, 0.466, 0.487, 0.4334, 0.625, 0.6247, 0.659, 0.6247, 0.659, 0.6398, 0.625, 0.6398, 0.625, 0.6398, 0.659, 0.6398, 0.6588, 0.6547, 0.6248, 0.6547, 0.6248, 0.6547, 0.6588, 0.6547, 0.6586, 0.6691, 0.6246, 0.6691, 0.6246, 0.6691, 0.6586, 0.6691, 0.6583, 0.6829, 0.6243, 0.6829, 0.6243, 0.6829, 0.6583, 0.6829, 0.6579, 0.6959, 0.6239, 0.6959, 0.6239, 0.6959, 0.6579, 0.6959, 0.6574, 0.75, 0.625, 0.75, 0.625, 0.75, 0.625, 0.7824, 0.5823, 0.784, 0.5822, 0.75, 0.5822, 0.75, 0.5823, 0.784, 0.5702, 0.784, 0.5701, 0.75, 0.5701, 0.75, 0.5702, 0.784, 0.5571, 0.784, 0.557, 0.75, 0.557, 0.75, 0.5571, 0.784, 0.5432, 0.784, 0.543, 0.75, 0.543, 0.75, 0.5432, 0.784, 0.5286, 0.784, 0.5283, 0.75, 0.5283, 0.75, 0.5286, 0.784, 0.5135, 0.784, 0.5133, 0.75, 0.5133, 0.75, 0.5135, 0.784, 0.4982, 0.784, 0.4979, 0.75, 0.6916, 0.6247, 0.7708, 0.6247, 0.7711, 0.6398, 0.692, 0.6398, 0.692, 0.6398, 0.7711, 0.6398, 0.7721, 0.6547, 0.6929, 0.6547, 0.6929, 0.6547, 0.7721, 0.6547, 0.7737, 0.6691, 0.6945, 0.6691, 0.6945, 0.6691, 0.7737, 0.6691, 0.7759, 0.6829, 0.6967, 0.6829, 0.6967, 0.6829, 0.7759, 0.6829, 0.7787, 0.6959, 0.6995, 0.6959, 0.6995, 0.6959, 0.7787, 0.6959, 0.7708, 0.75, 0.7028, 0.75, 0.625, 0.8278, 0.625, 0.8958, 0.5723, 0.8958, 0.5785, 0.8166, 0.5785, 0.8166, 0.5723, 0.8958, 0.5574, 0.8958, 0.5654, 0.8166, 0.5654, 0.8166, 0.5574, 0.8958, 0.5413, 0.8958, 0.5511, 0.8166, 0.5511, 0.8166, 0.5413, 0.8958, 0.524, 0.8958, 0.5359, 0.8166, 0.5359, 0.8166, 0.524, 0.8958, 0.506, 0.8958, 0.52, 0.8166, 0.52, 0.8166, 0.506, 0.8958, 0.4874, 0.8958, 0.5036, 0.8166, 0.5036, 0.8166, 0.4874, 0.8958, 0.4686, 0.8958, 0.487, 0.8166, 0.8332, 0.6253, 0.7708, 0.6253, 0.7713, 0.6102, 0.8337, 0.6102, 0.8337, 0.6102, 0.7713, 0.6102, 0.7728, 0.5953, 0.8352, 0.5953, 0.8352, 0.5953, 0.7728, 0.5953, 0.7753, 0.5809, 0.8377, 0.5809, 0.8377, 0.5809, 0.7753, 0.5809, 0.7788, 0.5671, 0.8411, 0.5671, 0.8411, 0.5671, 0.7788, 0.5671, 0.7831, 0.5541, 0.8455, 0.5541, 0.8455, 0.5541, 0.7831, 0.5541, 0.7883, 0.5, 0.8332, 0.5, 0.625, 0.2918, 0.625, 0.3367, 0.5723, 0.3542, 0.5484, 0.2918, 0.5484, 0.2918, 0.5723, 0.3542, 0.5574, 0.3542, 0.5268, 0.2918, 0.5268, 0.2918, 0.5574, 0.3542, 0.5413, 0.3542, 0.5033, 0.2918, 0.5033, 0.2918, 0.5413, 0.3542, 0.524, 0.3542, 0.4783, 0.2918, 0.4783, 0.2918, 0.524, 0.3542, 0.506, 0.3542, 0.4521, 0.2918, 0.4521, 0.2918, 0.506, 0.3542, 0.4874, 0.3542, 0.4251, 0.2918, 0.4251, 0.2918, 0.4874, 0.3542, 0.4686, 0.3542, 0.3977, 0.2918, 0.7708, 0.6247, 0.8332, 0.6247, 0.8337, 0.6398, 0.7713, 0.6398, 0.7713, 0.6398, 0.8337, 0.6398, 0.8352, 0.6547, 0.7728, 0.6547, 0.7728, 0.6547, 0.8352, 0.6547, 0.8377, 0.6691, 0.7753, 0.6691, 0.7753, 0.6691, 0.8377, 0.6691, 0.8411, 0.6829, 0.7788, 0.6829, 0.7788, 0.6829, 0.8411, 0.6829, 0.8455, 0.6959, 0.7831, 0.6959, 0.7831, 0.6959, 0.8455, 0.6959, 0.8332, 0.75, 0.7883, 0.75, 0.625, 0.9133, 0.625, 0.9582, 0.5484, 0.9582, 0.5723, 0.8958, 0.5723, 0.8958, 0.5484, 0.9582, 0.5268, 0.9582, 0.5574, 0.8958, 0.5574, 0.8958, 0.5268, 0.9582, 0.5033, 0.9582, 0.5413, 0.8958, 0.5413, 0.8958, 0.5033, 0.9582, 0.4783, 0.9582, 0.524, 0.8958, 0.524, 0.8958, 0.4783, 0.9582, 0.4521, 0.9582, 0.506, 0.8958, 0.506, 0.8958, 0.4521, 0.9582, 0.4251, 0.9582, 0.4874, 0.8958, 0.4874, 0.8958, 0.4251, 0.9582, 0.3977, 0.9582, 0.4686, 0.8958, 0.875, 0.6253, 0.8332, 0.6253, 0.8334, 0.6102, 0.8752, 0.6102, 0.8752, 0.6102, 0.8334, 0.6102, 0.834, 0.5953, 0.8759, 0.5953, 0.8759, 0.5953, 0.834, 0.5953, 0.8351, 0.5809, 0.8769, 0.5809, 0.8769, 0.5809, 0.8351, 0.5809, 0.8366, 0.5671, 0.8784, 0.5671, 0.8784, 0.5671, 0.8366, 0.5671, 0.8385, 0.5541, 0.8803, 0.5541, 0.8803, 0.5541, 0.8385, 0.5541, 0.8407, 0.5, 0.875, 0.5, 0.625, 0.25, 0.625, 0.2843, 0.5484, 0.2918, 0.5437, 0.25, 0.5437, 0.25, 0.5484, 0.2918, 0.5268, 0.2918, 0.5207, 0.25, 0.5207, 0.25, 0.5268, 0.2918, 0.5033, 0.2918, 0.4958, 0.25, 0.4958, 0.25, 0.5033, 0.2918, 0.4783, 0.2918, 0.4692, 0.25, 0.4692, 0.25, 0.4783, 0.2918, 0.4521, 0.2918, 0.4414, 0.25, 0.4414, 0.25, 0.4521, 0.2918, 0.4251, 0.2918, 0.4127, 0.25, 0.4127, 0.25, 0.4251, 0.2918, 0.3977, 0.2918, 0.3836, 0.25, 0.375, 0.9582, 0.3977, 0.9582, 0.3836, 1.0, 0.375, 1.0, 0.375, 0.0, 0.3836, 0.0, 0.4127, 0.0009135, 0.4414, 0.003641, 0.4692, 0.008142, 0.4958, 0.01435, 0.5207, 0.02218, 0.5437, 0.03151, 0.5643, 0.04221, 0.5823, 0.05412, 0.5973, 0.06706, 0.6093, 0.08086, 0.618, 0.0953, 0.6232, 0.1102, 0.625, 0.1253, 0.625, 0.1247, 0.6232, 0.1398, 0.618, 0.1547, 0.6093, 0.1691, 0.5973, 0.1829, 0.5823, 0.1959, 0.5643, 0.2078, 0.5437, 0.2185, 0.5207, 0.2278, 0.4958, 0.2356, 0.4692, 0.2419, 0.4414, 0.2464, 0.4127, 0.2491, 0.3836, 0.25, 0.375, 0.25, 0.8803, 0.6959, 0.8784, 0.6829, 0.8784, 0.6829, 0.8803, 0.6959, 0.625, 0.25, 0.5437, 0.25, 0.5437, 0.25, 0.625, 0.25, 0.875, 0.6253, 0.8752, 0.6102, 0.8752, 0.6102, 0.875, 0.6253, 0.8752, 0.6398, 0.875, 0.6247, 0.875, 0.6247, 0.8752, 0.6398, 0.4692, 1.0, 0.4958, 1.0, 0.4958, 1.0, 0.4692, 1.0, 0.375, 1.0, 0.3836, 1.0, 0.3836, 1.0, 0.375, 1.0, 0.5437, 0.25, 0.5207, 0.25, 0.5207, 0.25, 0.5437, 0.25, 0.875, 0.6247, 0.875, 0.6253, 0.875, 0.6253, 0.875, 0.6247, 0.875, 0.75, 0.8803, 0.6959, 0.8803, 0.6959, 0.875, 0.75, 0.8752, 0.6102, 0.8759, 0.5953, 0.8759, 0.5953, 0.8752, 0.6102, 0.3836, 0.25, 0.375, 0.25, 0.375, 0.25, 0.3836, 0.25, 0.5207, 0.25, 0.4958, 0.25, 0.4958, 0.25, 0.5207, 0.25, 0.8759, 0.6547, 0.8752, 0.6398, 0.8752, 0.6398, 0.8759, 0.6547, 0.4414, 1.0, 0.4692, 1.0, 0.4692, 1.0, 0.4414, 1.0, 0.8759, 0.5953, 0.8769, 0.5809, 0.8769, 0.5809, 0.8759, 0.5953, 0.5437, 1.0, 0.625, 1.0, 0.625, 1.0, 0.5437, 1.0, 0.4958, 0.25, 0.4692, 0.25, 0.4692, 0.25, 0.4958, 0.25, 0.8769, 0.6691, 0.8759, 0.6547, 0.8759, 0.6547, 0.8769, 0.6691, 0.8769, 0.5809, 0.8784, 0.5671, 0.8784, 0.5671, 0.8769, 0.5809, 0.4127, 1.0, 0.4414, 1.0, 0.4414, 1.0, 0.4127, 1.0, 0.4692, 0.25, 0.4414, 0.25, 0.4414, 0.25, 0.4692, 0.25, 0.5207, 1.0, 0.5437, 1.0, 0.5437, 1.0, 0.5207, 1.0, 0.8784, 0.5671, 0.8803, 0.5541, 0.8803, 0.5541, 0.8784, 0.5671, 0.4414, 0.25, 0.4127, 0.25, 0.4127, 0.25, 0.4414, 0.25, 0.8784, 0.6829, 0.8769, 0.6691, 0.8769, 0.6691, 0.8784, 0.6829, 0.125, 0.5, 0.125, 0.75, 0.125, 0.75, 0.125, 0.5, 0.3836, 1.0, 0.4127, 1.0, 0.4127, 1.0, 0.3836, 1.0, 0.8803, 0.5541, 0.875, 0.5, 0.875, 0.5, 0.8803, 0.5541, 0.4958, 1.0, 0.5207, 1.0, 0.5207, 1.0, 0.4958, 1.0])
me_cube_004.update()
me_cube_002 = bpy.data.meshes.new('Cube.002')
me_cube_002.from_pydata([(-0.9935, -1.0, 0.9631), (-0.9935, 1.0, 0.9631), (1.0, -1.0, 1.0), (1.0, 1.0, 1.0), (-0.6626, 1.0, 1.0), (-0.6626, -1.0, 1.0), (-0.1676, 1.0, 1.0), (-0.1676, -1.0, 1.0), (0.7263, 1.0, 1.0), (0.7263, -1.0, 1.0), (-0.8652, 0.04621, -0.5859), (-0.9664, -1.0, 0.6358), (-0.8672, -0.1579, -0.5624), (-0.8729, -0.3542, -0.4929), (-0.8823, -0.535, -0.38), (-0.8949, -0.6936, -0.2281), (-0.9102, -0.8237, -0.04293), (-0.9277, -0.9204, 0.1683), (-0.9467, -0.9799, 0.3975), (-0.9664, 1.0, 0.6358), (-0.8652, -0.04621, -0.5859), (-0.9467, 0.9799, 0.3975), (-0.9277, 0.9204, 0.1683), (-0.9102, 0.8237, -0.04293), (-0.8949, 0.6936, -0.2281), (-0.8823, 0.535, -0.38), (-0.8729, 0.3542, -0.4929), (-0.8672, 0.1579, -0.5624), (1.0, -1.0, 0.2703), (1.0, 0.04621, -0.8372), (1.0, -0.9799, 0.05427), (1.0, -0.9204, -0.1535), (1.0, -0.8237, -0.345), (1.0, -0.6936, -0.5128), (1.0, -0.535, -0.6506), (1.0, -0.3542, -0.7529), (1.0, -0.1579, -0.8159), (1.0, -0.04621, -0.8372), (1.0, 1.0, 0.2703), (1.0, 0.1579, -0.8159), (1.0, 0.3542, -0.7529), (1.0, 0.535, -0.6506), (1.0, 0.6936, -0.5128), (1.0, 0.8237, -0.345), (1.0, 0.9204, -0.1535), (1.0, 0.9799, 0.05427), (-0.6626, 1.0, 0.3695), (-0.6626, -0.04621, -0.7573), (-0.6626, 0.9799, 0.1496), (-0.6626, 0.9204, -0.06173), (-0.6626, 0.8237, -0.2565), (-0.6626, 0.6936, -0.4273), (-0.6626, 0.535, -0.5674), (-0.6626, 0.3542, -0.6715), (-0.6626, 0.1579, -0.7356), (-0.6626, 0.04621, -0.7573), (-0.6626, -1.0, 0.3695), (-0.6626, -0.1579, -0.7356), (-0.6626, -0.3542, -0.6715), (-0.6626, -0.535, -0.5674), (-0.6626, -0.6936, -0.4273), (-0.6626, -0.8237, -0.2565), (-0.6626, -0.9204, -0.06173), (-0.6626, -0.9799, 0.1496), (-0.1676, 0.04621, -0.6304), (-0.1676, -1.0, 0.4864), (-0.1676, -0.1579, -0.6089), (-0.1676, -0.3542, -0.5454), (-0.1676, -0.535, -0.4422), (-0.1676, -0.6936, -0.3033), (-0.1676, -0.8237, -0.1341), (-0.1676, -0.9204, 0.05899), (-0.1676, -0.9799, 0.2685), (-0.1676, 1.0, 0.4864), (-0.1676, -0.04621, -0.6304), (-0.1676, 0.9799, 0.2685), (-0.1676, 0.9204, 0.05899), (-0.1676, 0.8237, -0.1341), (-0.1676, 0.6936, -0.3033), (-0.1676, 0.535, -0.4422), (-0.1676, 0.3542, -0.5454), (-0.1676, 0.1579, -0.6089), (0.7263, -1.0, 0.2728), (0.7263, 0.04621, -0.8372), (0.7263, -0.9799, 0.05625), (0.7263, -0.9204, -0.152), (0.7263, -0.8237, -0.3439), (0.7263, -0.6936, -0.5121), (0.7263, -0.535, -0.6502), (0.7263, -0.3542, -0.7527), (0.7263, -0.1579, -0.8159), (0.7263, 1.0, 0.2728), (0.7263, -0.04621, -0.8372), (0.7263, 0.9799, 0.05625), (0.7263, 0.9204, -0.152), (0.7263, 0.8237, -0.3439), (0.7263, 0.6936, -0.5121), (0.7263, 0.535, -0.6502), (0.7263, 0.3542, -0.7527), (0.7263, 0.1579, -0.8159), (-2.3, -1.0, 0.9631), (-2.3, 1.0, 0.9631), (-2.172, -0.04621, -0.5859), (-2.174, 0.1579, -0.5624), (-2.18, 0.3542, -0.4929), (-2.189, 0.535, -0.38), (-2.202, 0.6936, -0.2281), (-2.217, 0.8237, -0.04293), (-2.235, 0.9204, 0.1683), (-2.254, 0.9799, 0.3975), (-2.273, 1.0, 0.6358), (-2.174, -0.1579, -0.5624), (-2.172, 0.04621, -0.5859), (-2.18, -0.3542, -0.4929), (-2.189, -0.535, -0.38), (-2.202, -0.6936, -0.2281), (-2.217, -0.8237, -0.04293), (-2.235, -0.9204, 0.1683), (-2.254, -0.9799, 0.3975), (-2.273, -1.0, 0.6358)], [], [(56, 5, 0, 11), (46, 4, 6, 73), (28, 2, 9, 82), (19, 1, 4, 46), (37, 39, 40, 41, 42, 43, 44, 45, 38, 3, 2, 28, 30, 31, 32, 33, 34, 35, 36, 29), (4, 1, 0, 5), (6, 4, 5, 7), (12, 13, 113, 111), (82, 9, 7, 65), (92, 37, 29, 83), (74, 92, 83, 64), (8, 6, 7, 9), (65, 7, 5, 56), (47, 74, 64, 55), (3, 8, 9, 2), (91, 8, 3, 38), (73, 6, 8, 91), (47, 20, 27, 54), (54, 27, 26, 53), (53, 26, 25, 52), (52, 25, 24, 51), (51, 24, 23, 50), (50, 23, 22, 49), (49, 22, 21, 48), (48, 21, 19, 46), (83, 29, 36, 90), (90, 36, 35, 89), (89, 35, 34, 88), (88, 34, 33, 87), (87, 33, 32, 86), (86, 32, 31, 85), (85, 31, 30, 84), (84, 30, 28, 82), (74, 47, 54, 81), (81, 54, 53, 80), (80, 53, 52, 79), (79, 52, 51, 78), (78, 51, 50, 77), (77, 50, 49, 76), (76, 49, 48, 75), (75, 48, 46, 73), (10, 55, 57, 12), (12, 57, 58, 13), (13, 58, 59, 14), (14, 59, 60, 15), (15, 60, 61, 16), (16, 61, 62, 17), (17, 62, 63, 18), (18, 63, 56, 11), (55, 64, 66, 57), (57, 66, 67, 58), (58, 67, 68, 59), (59, 68, 69, 60), (60, 69, 70, 61), (61, 70, 71, 62), (62, 71, 72, 63), (63, 72, 65, 56), (92, 74, 81, 99), (99, 81, 80, 98), (98, 80, 79, 97), (97, 79, 78, 96), (96, 78, 77, 95), (95, 77, 76, 94), (94, 76, 75, 93), (93, 75, 73, 91), (64, 83, 90, 66), (66, 90, 89, 67), (67, 89, 88, 68), (68, 88, 87, 69), (69, 87, 86, 70), (70, 86, 85, 71), (71, 85, 84, 72), (72, 84, 82, 65), (37, 92, 99, 39), (39, 99, 98, 40), (40, 98, 97, 41), (41, 97, 96, 42), (42, 96, 95, 43), (43, 95, 94, 44), (44, 94, 93, 45), (45, 93, 91, 38), (20, 47, 55, 10), (112, 111, 113, 114, 115, 116, 117, 118, 119, 100, 101, 110, 109, 108, 107, 106, 105, 104, 103, 102), (17, 18, 118, 117), (26, 27, 103, 104), (21, 22, 108, 109), (11, 0, 100, 119), (15, 16, 116, 115), (23, 24, 106, 107), (1, 19, 110, 101), (13, 14, 114, 113), (18, 11, 119, 118), (10, 12, 111, 112), (25, 26, 104, 105), (19, 21, 109, 110), (16, 17, 117, 116), (0, 1, 101, 100), (27, 20, 102, 103), (22, 23, 107, 108), (14, 15, 115, 114), (24, 25, 105, 106), (20, 10, 112, 102)])
_uv = me_cube_002.uv_layers.new(name='UVMap')
_uv.uv.foreach_set('vector', [0.5353, 0.9578, 0.625, 0.9578, 0.625, 1.0, 0.5722, 1.0, 0.5353, 0.2922, 0.625, 0.2922, 0.625, 0.354, 0.5462, 0.354, 0.5257, 0.75, 0.625, 0.75, 0.625, 0.7842, 0.526, 0.7842, 0.5722, 0.25, 0.625, 0.25, 0.625, 0.2922, 0.5353, 0.2922, 0.375, 0.6308, 0.3779, 0.6053, 0.3865, 0.5807, 0.4004, 0.5581, 0.4191, 0.5383, 0.442, 0.522, 0.468, 0.51, 0.4963, 0.5025, 0.5257, 0.5, 0.625, 0.5, 0.625, 0.75, 0.5257, 0.75, 0.4963, 0.7475, 0.468, 0.74, 0.442, 0.728, 0.4191, 0.7117, 0.4004, 0.6919, 0.3865, 0.6693, 0.3779, 0.6447, 0.375, 0.6192, 0.8328, 0.5, 0.875, 0.5, 0.875, 0.75, 0.8328, 0.75, 0.771, 0.5, 0.8328, 0.5, 0.8328, 0.75, 0.771, 0.75, 0.1224, 0.6447, 0.1145, 0.6693, 0.1145, 0.6693, 0.1224, 0.6447, 0.526, 0.7842, 0.625, 0.7842, 0.625, 0.896, 0.5462, 0.896, 0.3408, 0.6308, 0.375, 0.6308, 0.375, 0.6192, 0.3408, 0.6192, 0.229, 0.6308, 0.3408, 0.6308, 0.3408, 0.6192, 0.229, 0.6192, 0.6592, 0.5, 0.771, 0.5, 0.771, 0.75, 0.6592, 0.75, 0.5462, 0.896, 0.625, 0.896, 0.625, 0.9578, 0.5353, 0.9578, 0.1672, 0.6308, 0.229, 0.6308, 0.229, 0.6192, 0.1672, 0.6192, 0.625, 0.5, 0.6592, 0.5, 0.6592, 0.75, 0.625, 0.75, 0.526, 0.4658, 0.625, 0.4658, 0.625, 0.5, 0.5257, 0.5, 0.5462, 0.354, 0.625, 0.354, 0.625, 0.4658, 0.526, 0.4658, 0.1672, 0.6308, 0.125, 0.6308, 0.1224, 0.6053, 0.1649, 0.6053, 0.1649, 0.6053, 0.1224, 0.6053, 0.1145, 0.5807, 0.1584, 0.5807, 0.1584, 0.5807, 0.1145, 0.5807, 0.1018, 0.5581, 0.1477, 0.5581, 0.1477, 0.5581, 0.1018, 0.5581, 0.125, 0.5, 0.1333, 0.5, 0.375, 0.2583, 0.375, 0.25, 0.4626, 0.25, 0.4462, 0.2922, 0.4462, 0.2922, 0.4626, 0.25, 0.4967, 0.25, 0.474, 0.2922, 0.474, 0.2922, 0.4967, 0.25, 0.5337, 0.25, 0.504, 0.2922, 0.504, 0.2922, 0.5337, 0.25, 0.5722, 0.25, 0.5353, 0.2922, 0.3408, 0.6192, 0.375, 0.6192, 0.375, 0.6447, 0.3408, 0.6447, 0.3408, 0.6447, 0.375, 0.6447, 0.375, 0.6693, 0.3408, 0.6693, 0.3408, 0.6693, 0.375, 0.6693, 0.375, 0.6919, 0.3408, 0.6919, 0.3408, 0.6919, 0.375, 0.6919, 0.375, 0.75, 0.3408, 0.75, 0.375, 0.7842, 0.375, 0.75, 0.442, 0.75, 0.4421, 0.7842, 0.4421, 0.7842, 0.442, 0.75, 0.468, 0.75, 0.4682, 0.7842, 0.4682, 0.7842, 0.468, 0.75, 0.4963, 0.75, 0.4966, 0.7842, 0.4966, 0.7842, 0.4963, 0.75, 0.5257, 0.75, 0.526, 0.7842, 0.229, 0.6308, 0.1672, 0.6308, 0.1678, 0.6053, 0.2297, 0.6053, 0.2297, 0.6053, 0.1678, 0.6053, 0.1698, 0.5807, 0.2316, 0.5807, 0.2316, 0.5807, 0.1698, 0.5807, 0.1729, 0.5581, 0.2347, 0.5581, 0.2347, 0.5581, 0.1729, 0.5581, 0.1771, 0.5, 0.229, 0.5, 0.375, 0.354, 0.375, 0.3021, 0.4462, 0.2922, 0.4511, 0.354, 0.4511, 0.354, 0.4462, 0.2922, 0.474, 0.2922, 0.4807, 0.354, 0.4807, 0.354, 0.474, 0.2922, 0.504, 0.2922, 0.5128, 0.354, 0.5128, 0.354, 0.504, 0.2922, 0.5353, 0.2922, 0.5462, 0.354, 0.125, 0.6192, 0.1672, 0.6192, 0.1649, 0.6447, 0.1224, 0.6447, 0.1224, 0.6447, 0.1649, 0.6447, 0.1584, 0.6693, 0.1145, 0.6693, 0.1145, 0.6693, 0.1584, 0.6693, 0.1477, 0.6919, 0.1018, 0.6919, 0.1018, 0.6919, 0.1477, 0.6919, 0.1333, 0.75, 0.125, 0.75, 0.375, 1.0, 0.375, 0.9917, 0.4462, 0.9578, 0.4626, 1.0, 0.4626, 1.0, 0.4462, 0.9578, 0.474, 0.9578, 0.4967, 1.0, 0.4967, 1.0, 0.474, 0.9578, 0.504, 0.9578, 0.5337, 1.0, 0.5337, 1.0, 0.504, 0.9578, 0.5353, 0.9578, 0.5722, 1.0, 0.1672, 0.6192, 0.229, 0.6192, 0.2297, 0.6447, 0.1678, 0.6447, 0.1678, 0.6447, 0.2297, 0.6447, 0.2316, 0.6693, 0.1698, 0.6693, 0.1698, 0.6693, 0.2316, 0.6693, 0.2347, 0.6919, 0.1729, 0.6919, 0.1729, 0.6919, 0.2347, 0.6919, 0.229, 0.75, 0.1771, 0.75, 0.375, 0.9479, 0.375, 0.896, 0.4511, 0.896, 0.4462, 0.9578, 0.4462, 0.9578, 0.4511, 0.896, 0.4807, 0.896, 0.474, 0.9578, 0.474, 0.9578, 0.4807, 0.896, 0.5128, 0.896, 0.504, 0.9578, 0.504, 0.9578, 0.5128, 0.896, 0.5462, 0.896, 0.5353, 0.9578, 0.3408, 0.6308, 0.229, 0.6308, 0.2285, 0.6053, 0.3402, 0.6053, 0.3402, 0.6053, 0.2285, 0.6053, 0.2267, 0.5807, 0.3385, 0.5807, 0.3385, 0.5807, 0.2267, 0.5807, 0.2239, 0.5581, 0.3357, 0.5581, 0.3357, 0.5581, 0.2239, 0.5581, 0.229, 0.5, 0.3319, 0.5, 0.375, 0.4569, 0.375, 0.354, 0.4511, 0.354, 0.4421, 0.4658, 0.4421, 0.4658, 0.4511, 0.354, 0.4807, 0.354, 0.4682, 0.4658, 0.4682, 0.4658, 0.4807, 0.354, 0.5128, 0.354, 0.4966, 0.4658, 0.4966, 0.4658, 0.5128, 0.354, 0.5462, 0.354, 0.526, 0.4658, 0.229, 0.6192, 0.3408, 0.6192, 0.3402, 0.6447, 0.2285, 0.6447, 0.2285, 0.6447, 0.3402, 0.6447, 0.3385, 0.6693, 0.2267, 0.6693, 0.2267, 0.6693, 0.3385, 0.6693, 0.3357, 0.6919, 0.2239, 0.6919, 0.2239, 0.6919, 0.3357, 0.6919, 0.3319, 0.75, 0.229, 0.75, 0.375, 0.896, 0.375, 0.7931, 0.4421, 0.7842, 0.4511, 0.896, 0.4511, 0.896, 0.4421, 0.7842, 0.4682, 0.7842, 0.4807, 0.896, 0.4807, 0.896, 0.4682, 0.7842, 0.4966, 0.7842, 0.5128, 0.896, 0.5128, 0.896, 0.4966, 0.7842, 0.526, 0.7842, 0.5462, 0.896, 0.375, 0.6308, 0.3408, 0.6308, 0.3408, 0.6053, 0.375, 0.6053, 0.375, 0.6053, 0.3408, 0.6053, 0.3408, 0.5807, 0.375, 0.5807, 0.375, 0.5807, 0.3408, 0.5807, 0.3408, 0.5581, 0.375, 0.5581, 0.375, 0.5581, 0.3408, 0.5581, 0.3408, 0.5, 0.375, 0.5, 0.375, 0.5, 0.375, 0.4658, 0.4421, 0.4658, 0.442, 0.5, 0.442, 0.5, 0.4421, 0.4658, 0.4682, 0.4658, 0.468, 0.5, 0.468, 0.5, 0.4682, 0.4658, 0.4966, 0.4658, 0.4963, 0.5, 0.4963, 0.5, 0.4966, 0.4658, 0.526, 0.4658, 0.5257, 0.5, 0.125, 0.6308, 0.1672, 0.6308, 0.1672, 0.6192, 0.125, 0.6192, 0.375, 0.1308, 0.3788, 0.1053, 0.39, 0.08073, 0.4082, 0.05812, 0.4328, 0.0383, 0.4626, 0.02204, 0.4967, 0.009955, 0.5337, 0.002513, 0.5722, 0.0, 0.625, 0.0, 0.625, 0.25, 0.5722, 0.25, 0.5337, 0.2475, 0.4967, 0.24, 0.4626, 0.228, 0.4328, 0.2117, 0.4082, 0.1919, 0.39, 0.1693, 0.3788, 0.1447, 0.375, 0.1192, 0.4967, 1.0, 0.5337, 1.0, 0.5337, 1.0, 0.4967, 1.0, 0.1145, 0.5807, 0.1224, 0.6053, 0.1224, 0.6053, 0.1145, 0.5807, 0.5337, 0.25, 0.4967, 0.25, 0.4967, 0.25, 0.5337, 0.25, 0.5722, 1.0, 0.625, 1.0, 0.625, 1.0, 0.5722, 1.0, 0.375, 1.0, 0.4626, 1.0, 0.4626, 1.0, 0.375, 1.0, 0.4626, 0.25, 0.375, 0.25, 0.375, 0.25, 0.4626, 0.25, 0.625, 0.25, 0.5722, 0.25, 0.5722, 0.25, 0.625, 0.25, 0.1145, 0.6693, 0.1018, 0.6919, 0.1018, 0.6919, 0.1145, 0.6693, 0.5337, 1.0, 0.5722, 1.0, 0.5722, 1.0, 0.5337, 1.0, 0.125, 0.6192, 0.1224, 0.6447, 0.1224, 0.6447, 0.125, 0.6192, 0.1018, 0.5581, 0.1145, 0.5807, 0.1145, 0.5807, 0.1018, 0.5581, 0.5722, 0.25, 0.5337, 0.25, 0.5337, 0.25, 0.5722, 0.25, 0.4626, 1.0, 0.4967, 1.0, 0.4967, 1.0, 0.4626, 1.0, 0.875, 0.75, 0.875, 0.5, 0.875, 0.5, 0.875, 0.75, 0.1224, 0.6053, 0.125, 0.6308, 0.125, 0.6308, 0.1224, 0.6053, 0.4967, 0.25, 0.4626, 0.25, 0.4626, 0.25, 0.4967, 0.25, 0.1018, 0.6919, 0.125, 0.75, 0.125, 0.75, 0.1018, 0.6919, 0.125, 0.5, 0.1018, 0.5581, 0.1018, 0.5581, 0.125, 0.5, 0.125, 0.6308, 0.125, 0.6192, 0.125, 0.6192, 0.125, 0.6308])
me_cube_002.update()

# ---- objects
ob_light = bpy.data.objects.new('Light', light_light)
ob_camera = bpy.data.objects.new('Camera', cam_camera)
ob_cube = bpy.data.objects.new('Cube', me_cube)
ob_referenceimage = bpy.data.objects.new('ReferenceImage', None)
ob_cube_001 = bpy.data.objects.new('Cube.001', me_cube_001)
ob_cube_002 = bpy.data.objects.new('Cube.002', me_cube_004)
ob_cube_003 = bpy.data.objects.new('Cube.003', me_cube_002)

# ---- transforms, parenting, visibility, modifiers, constraints
ob_light.location = (4.076, 0.9806, 5.904)
ob_light.rotation_euler = (0.6503, 0.05522, 1.866)
ob_light.lock_rotations_4d = False
ob_light.empty_display_type = 'ARROWS'
ob_light.color = (0.0, 0.0, 0.0, 0.0)
ob_light.lineart.crease_threshold = 0.0
ob_camera.location = (7.359, -6.951, 4.958)
ob_camera.rotation_euler = (1.109, 0.0, 0.8149)
ob_camera.lock_rotations_4d = False
ob_camera.empty_display_type = 'ARROWS'
ob_camera.color = (0.0, 0.0, 0.0, 0.0)
ob_camera.display_type = 'WIRE'
ob_camera.lineart.crease_threshold = 0.0
ob_cube.location = (-0.789, -0.02486, 0.06971)
ob_cube.scale = (0.02734, 0.06939, 0.06939)
ob_referenceimage.location = (-0.001974, -0.02604, -0.009947)
ob_referenceimage.rotation_euler = (1.571, -0.0, -0.0)
ob_referenceimage.empty_display_type = 'IMAGE'
ob_referenceimage.empty_display_size = 5.0
ob_referenceimage.use_empty_image_alpha = True
ob_referenceimage.color = (1.0, 1.0, 1.0, 0.5)
ob_cube_001.location = (0.2101, -0.02486, 0.2565)
ob_cube_001.scale = (-1.053, 0.09937, 0.09937)
ob_cube_002.location = (-1.254, -0.02471, 0.2957)
ob_cube_002.scale = (0.4106, 0.06074, 0.1232)
ob_cube_003.location = (-1.255, -0.02634, 0.06883)
ob_cube_003.scale = (0.4109, -0.06042, 0.1038)

# ---- collection membership
col_collection.objects.link(ob_light)
col_collection.objects.link(ob_camera)
col_collection.objects.link(ob_cube)
col_collection.objects.link(ob_referenceimage)
col_collection.objects.link(ob_cube_001)
col_collection.objects.link(ob_cube_002)
col_collection.objects.link(ob_cube_003)

# ---- scene / render settings (as saved in the file)
scene.camera = ob_camera
scene.frame_start = 1; scene.frame_end = 250; scene.frame_set(0)
scene.render.engine = 'BLENDER_EEVEE_NEXT'
scene.cycles.sampling_pattern = 'TABULATED_SOBOL'
bpy.context.view_layer.update()
